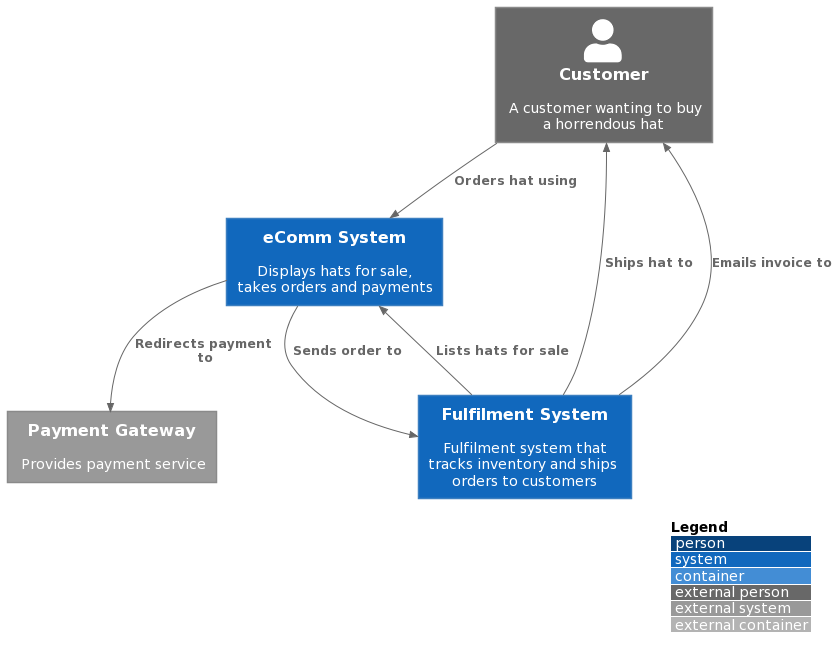

The diagram above was rendered by PlantUML. Its source (embedded in the PNG):
@startuml
!include https://raw.githubusercontent.com/plantuml-stdlib/C4-PlantUML/master/C4_Container.puml

' caption Context Diagram for Horrendous Hats (HH) Website

LAYOUT_WITH_LEGEND()

Person_Ext(customer, "Customer", "A customer wanting to buy a horrendous hat")

System(site, "eComm System", "Displays hats for sale, takes orders and payments")
System(fulfil, "Fulfilment System", "Fulfilment system that tracks inventory and ships orders to customers")

System_Ext(payments, "Payment Gateway", "Provides payment service") 

Rel(customer, site, "Orders hat using")
Rel(site, payments, "Redirects payment to")
Rel(site, fulfil, "Sends order to")
Rel(fulfil, site, "Lists hats for sale")
Rel(fulfil, customer, "Ships hat to")
Rel(fulfil, customer, "Emails invoice to")
@enduml